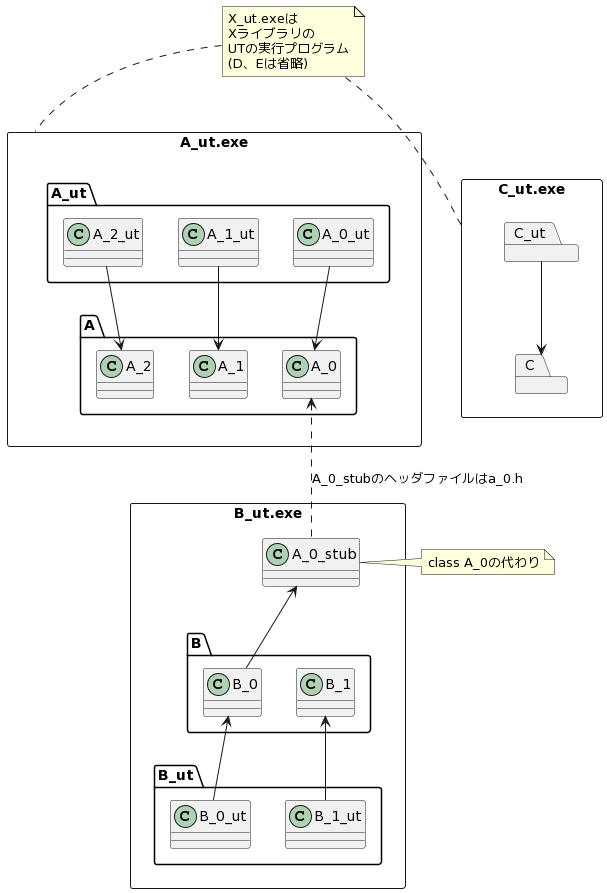

The diagram above was rendered by PlantUML. Its source (embedded in the PNG):
@startuml
allow_mixing

rectangle "A_ut.exe" as A_ut_exe {
    package A {
        class A_0
        class A_1
        class A_2
    }

    package A_ut {
        class A_0_ut
        class A_1_ut
        class A_2_ut
    }
}

rectangle "B_ut.exe" as B_ut_exe {
    class A_0_stub
    package B {
        class B_0
        class B_1
    }
    package B_ut {
        class B_0_ut
        class B_1_ut
    }
}

rectangle "C_ut.exe" as C_ut_exe {
    package C
    package C_ut
}

A_0 <-up- A_0_ut
A_1 <-up- A_1_ut
A_2 <-up- A_2_ut

B_0 <-down- B_0_ut
B_1 <-down- B_1_ut
A_0_stub <-down- B_0

A_0 <.down. A_0_stub : A_0_stubのヘッダファイルはa_0.h

C <-up- C_ut

note right of A_0_stub : class A_0の代わり

note as UT_EXE_A
X_ut.exeは
Xライブラリの
UTの実行プログラム
(D、Eは省略)
end note

UT_EXE_A .down. A_ut_exe
UT_EXE_A .down. C_ut_exe
@enduml